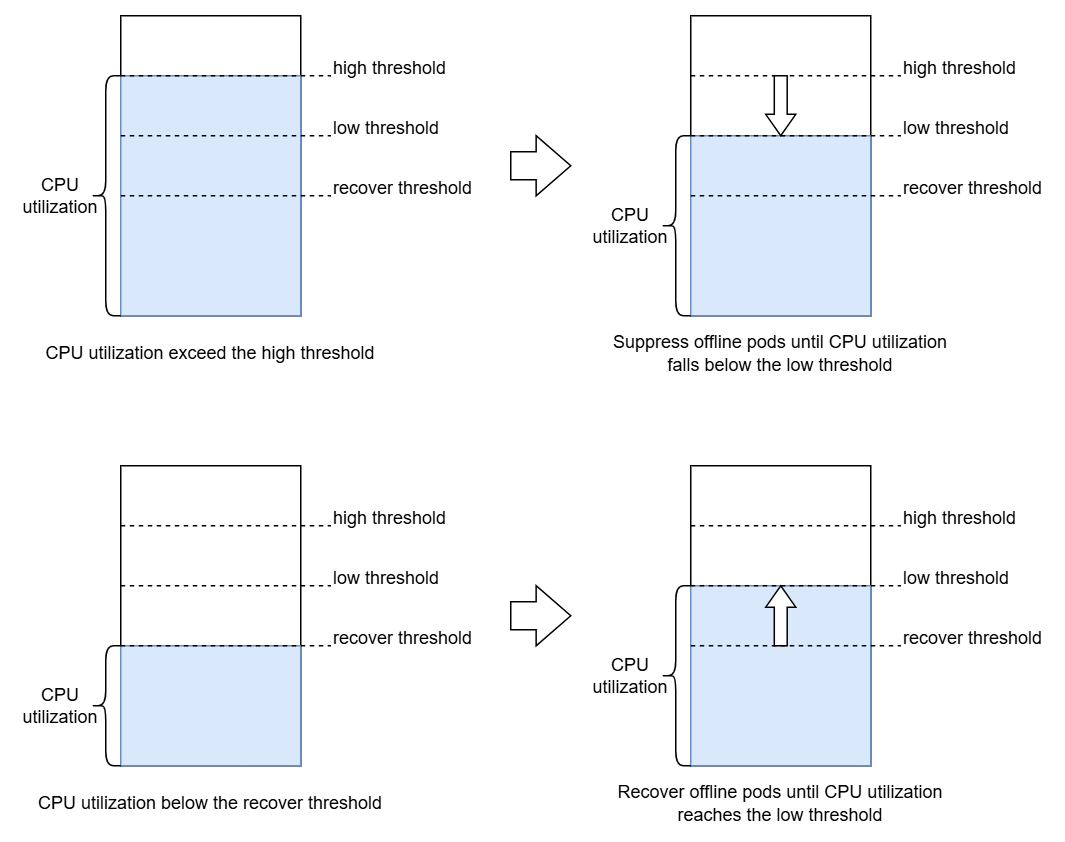

The diagram above was exported from draw.io. Its source (the exported page's mxGraphModel, read from the mxfile embedded in the PNG):
<mxGraphModel dx="988" dy="735" grid="1" gridSize="10" guides="1" tooltips="1" connect="1" arrows="1" fold="1" page="1" pageScale="1" pageWidth="827" pageHeight="1169" math="0" shadow="0">
  <root>
    <mxCell id="0" />
    <mxCell id="1" parent="0" />
    <mxCell id="i4qTavm1ooZ6X8IbQHX3-2" value="" style="rounded=0;whiteSpace=wrap;html=1;" vertex="1" parent="1">
      <mxGeometry x="120" y="160" width="120" height="200" as="geometry" />
    </mxCell>
    <mxCell id="i4qTavm1ooZ6X8IbQHX3-6" value="" style="rounded=0;whiteSpace=wrap;html=1;fillColor=#dae8fc;strokeColor=#6c8ebf;" vertex="1" parent="1">
      <mxGeometry x="120" y="200" width="120" height="160" as="geometry" />
    </mxCell>
    <mxCell id="i4qTavm1ooZ6X8IbQHX3-4" value="" style="endArrow=none;dashed=1;html=1;rounded=0;exitX=0.001;exitY=0.202;exitDx=0;exitDy=0;exitPerimeter=0;" edge="1" parent="1">
      <mxGeometry width="50" height="50" relative="1" as="geometry">
        <mxPoint x="120" y="240" as="sourcePoint" />
        <mxPoint x="260" y="240" as="targetPoint" />
      </mxGeometry>
    </mxCell>
    <mxCell id="i4qTavm1ooZ6X8IbQHX3-5" value="" style="endArrow=none;dashed=1;html=1;rounded=0;exitX=0.001;exitY=0.202;exitDx=0;exitDy=0;exitPerimeter=0;" edge="1" parent="1">
      <mxGeometry width="50" height="50" relative="1" as="geometry">
        <mxPoint x="120" y="280" as="sourcePoint" />
        <mxPoint x="260" y="280" as="targetPoint" />
      </mxGeometry>
    </mxCell>
    <mxCell id="i4qTavm1ooZ6X8IbQHX3-7" value="" style="shape=curlyBracket;whiteSpace=wrap;html=1;rounded=1;labelPosition=left;verticalLabelPosition=middle;align=right;verticalAlign=middle;" vertex="1" parent="1">
      <mxGeometry x="100" y="200" width="20" height="160" as="geometry" />
    </mxCell>
    <mxCell id="i4qTavm1ooZ6X8IbQHX3-8" value="CPU&lt;div&gt;utilization&lt;/div&gt;" style="text;html=1;whiteSpace=wrap;strokeColor=none;fillColor=none;align=center;verticalAlign=middle;rounded=0;" vertex="1" parent="1">
      <mxGeometry x="50" y="265" width="60" height="30" as="geometry" />
    </mxCell>
    <mxCell id="i4qTavm1ooZ6X8IbQHX3-9" value="high threshold" style="text;html=1;whiteSpace=wrap;strokeColor=none;fillColor=none;align=left;verticalAlign=middle;rounded=0;" vertex="1" parent="1">
      <mxGeometry x="260" y="180" width="100" height="30" as="geometry" />
    </mxCell>
    <mxCell id="i4qTavm1ooZ6X8IbQHX3-11" value="recover threshold" style="text;html=1;whiteSpace=wrap;strokeColor=none;fillColor=none;align=left;verticalAlign=middle;rounded=0;" vertex="1" parent="1">
      <mxGeometry x="260" y="260" width="100" height="30" as="geometry" />
    </mxCell>
    <mxCell id="i4qTavm1ooZ6X8IbQHX3-12" value="low threshold" style="text;html=1;whiteSpace=wrap;strokeColor=none;fillColor=none;align=left;verticalAlign=middle;rounded=0;" vertex="1" parent="1">
      <mxGeometry x="260" y="220" width="100" height="30" as="geometry" />
    </mxCell>
    <mxCell id="i4qTavm1ooZ6X8IbQHX3-13" value="" style="endArrow=none;dashed=1;html=1;rounded=0;exitX=0.001;exitY=0.202;exitDx=0;exitDy=0;exitPerimeter=0;" edge="1" parent="1">
      <mxGeometry width="50" height="50" relative="1" as="geometry">
        <mxPoint x="120" y="200" as="sourcePoint" />
        <mxPoint x="260" y="200" as="targetPoint" />
      </mxGeometry>
    </mxCell>
    <mxCell id="i4qTavm1ooZ6X8IbQHX3-14" value="CPU utilization exceed the high threshold" style="text;html=1;whiteSpace=wrap;strokeColor=none;fillColor=none;align=center;verticalAlign=middle;rounded=0;" vertex="1" parent="1">
      <mxGeometry x="60" y="370" width="240" height="30" as="geometry" />
    </mxCell>
    <mxCell id="i4qTavm1ooZ6X8IbQHX3-15" value="" style="rounded=0;whiteSpace=wrap;html=1;" vertex="1" parent="1">
      <mxGeometry x="500" y="160" width="120" height="200" as="geometry" />
    </mxCell>
    <mxCell id="i4qTavm1ooZ6X8IbQHX3-16" value="" style="rounded=0;whiteSpace=wrap;html=1;fillColor=#dae8fc;strokeColor=#6c8ebf;" vertex="1" parent="1">
      <mxGeometry x="500" y="240" width="120" height="120" as="geometry" />
    </mxCell>
    <mxCell id="i4qTavm1ooZ6X8IbQHX3-17" value="" style="endArrow=none;dashed=1;html=1;rounded=0;exitX=0.001;exitY=0.202;exitDx=0;exitDy=0;exitPerimeter=0;" edge="1" parent="1">
      <mxGeometry width="50" height="50" relative="1" as="geometry">
        <mxPoint x="500" y="240" as="sourcePoint" />
        <mxPoint x="640" y="240" as="targetPoint" />
      </mxGeometry>
    </mxCell>
    <mxCell id="i4qTavm1ooZ6X8IbQHX3-18" value="" style="endArrow=none;dashed=1;html=1;rounded=0;exitX=0.001;exitY=0.202;exitDx=0;exitDy=0;exitPerimeter=0;" edge="1" parent="1">
      <mxGeometry width="50" height="50" relative="1" as="geometry">
        <mxPoint x="500" y="280" as="sourcePoint" />
        <mxPoint x="640" y="280" as="targetPoint" />
      </mxGeometry>
    </mxCell>
    <mxCell id="i4qTavm1ooZ6X8IbQHX3-19" value="" style="shape=curlyBracket;whiteSpace=wrap;html=1;rounded=1;labelPosition=left;verticalLabelPosition=middle;align=right;verticalAlign=middle;" vertex="1" parent="1">
      <mxGeometry x="480" y="240" width="20" height="120" as="geometry" />
    </mxCell>
    <mxCell id="i4qTavm1ooZ6X8IbQHX3-20" value="CPU&lt;div&gt;utilization&lt;/div&gt;" style="text;html=1;whiteSpace=wrap;strokeColor=none;fillColor=none;align=center;verticalAlign=middle;rounded=0;" vertex="1" parent="1">
      <mxGeometry x="430" y="285" width="60" height="30" as="geometry" />
    </mxCell>
    <mxCell id="i4qTavm1ooZ6X8IbQHX3-21" value="high threshold" style="text;html=1;whiteSpace=wrap;strokeColor=none;fillColor=none;align=left;verticalAlign=middle;rounded=0;" vertex="1" parent="1">
      <mxGeometry x="640" y="180" width="100" height="30" as="geometry" />
    </mxCell>
    <mxCell id="i4qTavm1ooZ6X8IbQHX3-22" value="recover threshold" style="text;html=1;whiteSpace=wrap;strokeColor=none;fillColor=none;align=left;verticalAlign=middle;rounded=0;" vertex="1" parent="1">
      <mxGeometry x="640" y="260" width="100" height="30" as="geometry" />
    </mxCell>
    <mxCell id="i4qTavm1ooZ6X8IbQHX3-23" value="low threshold" style="text;html=1;whiteSpace=wrap;strokeColor=none;fillColor=none;align=left;verticalAlign=middle;rounded=0;" vertex="1" parent="1">
      <mxGeometry x="640" y="220" width="100" height="30" as="geometry" />
    </mxCell>
    <mxCell id="i4qTavm1ooZ6X8IbQHX3-24" value="" style="endArrow=none;dashed=1;html=1;rounded=0;exitX=0.001;exitY=0.202;exitDx=0;exitDy=0;exitPerimeter=0;" edge="1" parent="1">
      <mxGeometry width="50" height="50" relative="1" as="geometry">
        <mxPoint x="500" y="200" as="sourcePoint" />
        <mxPoint x="640" y="200" as="targetPoint" />
      </mxGeometry>
    </mxCell>
    <mxCell id="i4qTavm1ooZ6X8IbQHX3-25" value="Suppress offline pods until CPU utilization&lt;div&gt;falls below the low threshold&lt;/div&gt;" style="text;html=1;whiteSpace=wrap;strokeColor=none;fillColor=none;align=center;verticalAlign=middle;rounded=0;" vertex="1" parent="1">
      <mxGeometry x="440" y="370" width="240" height="30" as="geometry" />
    </mxCell>
    <mxCell id="i4qTavm1ooZ6X8IbQHX3-26" value="" style="html=1;shadow=0;dashed=0;align=center;verticalAlign=middle;shape=mxgraph.arrows2.arrow;dy=0.53;dx=23.07;notch=0;" vertex="1" parent="1">
      <mxGeometry x="380" y="240" width="40" height="40" as="geometry" />
    </mxCell>
    <mxCell id="i4qTavm1ooZ6X8IbQHX3-28" value="" style="html=1;shadow=0;dashed=0;align=center;verticalAlign=middle;shape=mxgraph.arrows2.arrow;dy=0.57;dx=14.29;notch=0;rotation=90;" vertex="1" parent="1">
      <mxGeometry x="540" y="210" width="40" height="20" as="geometry" />
    </mxCell>
    <mxCell id="i4qTavm1ooZ6X8IbQHX3-29" value="" style="rounded=0;whiteSpace=wrap;html=1;" vertex="1" parent="1">
      <mxGeometry x="120" y="460" width="120" height="200" as="geometry" />
    </mxCell>
    <mxCell id="i4qTavm1ooZ6X8IbQHX3-30" value="" style="rounded=0;whiteSpace=wrap;html=1;fillColor=#dae8fc;strokeColor=#6c8ebf;" vertex="1" parent="1">
      <mxGeometry x="120" y="580" width="120" height="80" as="geometry" />
    </mxCell>
    <mxCell id="i4qTavm1ooZ6X8IbQHX3-31" value="" style="endArrow=none;dashed=1;html=1;rounded=0;exitX=0.001;exitY=0.202;exitDx=0;exitDy=0;exitPerimeter=0;" edge="1" parent="1">
      <mxGeometry width="50" height="50" relative="1" as="geometry">
        <mxPoint x="120" y="540" as="sourcePoint" />
        <mxPoint x="260" y="540" as="targetPoint" />
      </mxGeometry>
    </mxCell>
    <mxCell id="i4qTavm1ooZ6X8IbQHX3-32" value="" style="endArrow=none;dashed=1;html=1;rounded=0;exitX=0.001;exitY=0.202;exitDx=0;exitDy=0;exitPerimeter=0;" edge="1" parent="1">
      <mxGeometry width="50" height="50" relative="1" as="geometry">
        <mxPoint x="120" y="580" as="sourcePoint" />
        <mxPoint x="260" y="580" as="targetPoint" />
      </mxGeometry>
    </mxCell>
    <mxCell id="i4qTavm1ooZ6X8IbQHX3-33" value="" style="shape=curlyBracket;whiteSpace=wrap;html=1;rounded=1;labelPosition=left;verticalLabelPosition=middle;align=right;verticalAlign=middle;" vertex="1" parent="1">
      <mxGeometry x="100" y="580" width="20" height="80" as="geometry" />
    </mxCell>
    <mxCell id="i4qTavm1ooZ6X8IbQHX3-34" value="CPU&lt;div&gt;utilization&lt;/div&gt;" style="text;html=1;whiteSpace=wrap;strokeColor=none;fillColor=none;align=center;verticalAlign=middle;rounded=0;" vertex="1" parent="1">
      <mxGeometry x="50" y="605" width="60" height="30" as="geometry" />
    </mxCell>
    <mxCell id="i4qTavm1ooZ6X8IbQHX3-35" value="high threshold" style="text;html=1;whiteSpace=wrap;strokeColor=none;fillColor=none;align=left;verticalAlign=middle;rounded=0;" vertex="1" parent="1">
      <mxGeometry x="260" y="480" width="100" height="30" as="geometry" />
    </mxCell>
    <mxCell id="i4qTavm1ooZ6X8IbQHX3-36" value="recover threshold" style="text;html=1;whiteSpace=wrap;strokeColor=none;fillColor=none;align=left;verticalAlign=middle;rounded=0;" vertex="1" parent="1">
      <mxGeometry x="260" y="560" width="100" height="30" as="geometry" />
    </mxCell>
    <mxCell id="i4qTavm1ooZ6X8IbQHX3-37" value="low threshold" style="text;html=1;whiteSpace=wrap;strokeColor=none;fillColor=none;align=left;verticalAlign=middle;rounded=0;" vertex="1" parent="1">
      <mxGeometry x="260" y="520" width="100" height="30" as="geometry" />
    </mxCell>
    <mxCell id="i4qTavm1ooZ6X8IbQHX3-38" value="" style="endArrow=none;dashed=1;html=1;rounded=0;exitX=0.001;exitY=0.202;exitDx=0;exitDy=0;exitPerimeter=0;" edge="1" parent="1">
      <mxGeometry width="50" height="50" relative="1" as="geometry">
        <mxPoint x="120" y="500" as="sourcePoint" />
        <mxPoint x="260" y="500" as="targetPoint" />
      </mxGeometry>
    </mxCell>
    <mxCell id="i4qTavm1ooZ6X8IbQHX3-39" value="CPU utilization below the recover threshold" style="text;html=1;whiteSpace=wrap;strokeColor=none;fillColor=none;align=center;verticalAlign=middle;rounded=0;" vertex="1" parent="1">
      <mxGeometry x="60" y="670" width="240" height="30" as="geometry" />
    </mxCell>
    <mxCell id="i4qTavm1ooZ6X8IbQHX3-40" value="" style="rounded=0;whiteSpace=wrap;html=1;" vertex="1" parent="1">
      <mxGeometry x="500" y="460" width="120" height="200" as="geometry" />
    </mxCell>
    <mxCell id="i4qTavm1ooZ6X8IbQHX3-41" value="" style="rounded=0;whiteSpace=wrap;html=1;fillColor=#dae8fc;strokeColor=#6c8ebf;" vertex="1" parent="1">
      <mxGeometry x="500" y="540" width="120" height="120" as="geometry" />
    </mxCell>
    <mxCell id="i4qTavm1ooZ6X8IbQHX3-42" value="" style="endArrow=none;dashed=1;html=1;rounded=0;exitX=0.001;exitY=0.202;exitDx=0;exitDy=0;exitPerimeter=0;" edge="1" parent="1">
      <mxGeometry width="50" height="50" relative="1" as="geometry">
        <mxPoint x="500" y="540" as="sourcePoint" />
        <mxPoint x="640" y="540" as="targetPoint" />
      </mxGeometry>
    </mxCell>
    <mxCell id="i4qTavm1ooZ6X8IbQHX3-43" value="" style="endArrow=none;dashed=1;html=1;rounded=0;exitX=0.001;exitY=0.202;exitDx=0;exitDy=0;exitPerimeter=0;" edge="1" parent="1">
      <mxGeometry width="50" height="50" relative="1" as="geometry">
        <mxPoint x="500" y="580" as="sourcePoint" />
        <mxPoint x="640" y="580" as="targetPoint" />
      </mxGeometry>
    </mxCell>
    <mxCell id="i4qTavm1ooZ6X8IbQHX3-44" value="" style="shape=curlyBracket;whiteSpace=wrap;html=1;rounded=1;labelPosition=left;verticalLabelPosition=middle;align=right;verticalAlign=middle;" vertex="1" parent="1">
      <mxGeometry x="480" y="540" width="20" height="120" as="geometry" />
    </mxCell>
    <mxCell id="i4qTavm1ooZ6X8IbQHX3-45" value="CPU&lt;div&gt;utilization&lt;/div&gt;" style="text;html=1;whiteSpace=wrap;strokeColor=none;fillColor=none;align=center;verticalAlign=middle;rounded=0;" vertex="1" parent="1">
      <mxGeometry x="430" y="585" width="60" height="30" as="geometry" />
    </mxCell>
    <mxCell id="i4qTavm1ooZ6X8IbQHX3-46" value="high threshold" style="text;html=1;whiteSpace=wrap;strokeColor=none;fillColor=none;align=left;verticalAlign=middle;rounded=0;" vertex="1" parent="1">
      <mxGeometry x="640" y="480" width="100" height="30" as="geometry" />
    </mxCell>
    <mxCell id="i4qTavm1ooZ6X8IbQHX3-47" value="recover threshold" style="text;html=1;whiteSpace=wrap;strokeColor=none;fillColor=none;align=left;verticalAlign=middle;rounded=0;" vertex="1" parent="1">
      <mxGeometry x="640" y="560" width="100" height="30" as="geometry" />
    </mxCell>
    <mxCell id="i4qTavm1ooZ6X8IbQHX3-48" value="low threshold" style="text;html=1;whiteSpace=wrap;strokeColor=none;fillColor=none;align=left;verticalAlign=middle;rounded=0;" vertex="1" parent="1">
      <mxGeometry x="640" y="520" width="100" height="30" as="geometry" />
    </mxCell>
    <mxCell id="i4qTavm1ooZ6X8IbQHX3-49" value="" style="endArrow=none;dashed=1;html=1;rounded=0;exitX=0.001;exitY=0.202;exitDx=0;exitDy=0;exitPerimeter=0;" edge="1" parent="1">
      <mxGeometry width="50" height="50" relative="1" as="geometry">
        <mxPoint x="500" y="500" as="sourcePoint" />
        <mxPoint x="640" y="500" as="targetPoint" />
      </mxGeometry>
    </mxCell>
    <mxCell id="i4qTavm1ooZ6X8IbQHX3-50" value="Recover offline pods until CPU utilization&lt;div&gt;reaches the low threshold&lt;/div&gt;" style="text;html=1;whiteSpace=wrap;strokeColor=none;fillColor=none;align=center;verticalAlign=middle;rounded=0;" vertex="1" parent="1">
      <mxGeometry x="440" y="670" width="240" height="30" as="geometry" />
    </mxCell>
    <mxCell id="i4qTavm1ooZ6X8IbQHX3-51" value="" style="html=1;shadow=0;dashed=0;align=center;verticalAlign=middle;shape=mxgraph.arrows2.arrow;dy=0.53;dx=23.07;notch=0;" vertex="1" parent="1">
      <mxGeometry x="380" y="540" width="40" height="40" as="geometry" />
    </mxCell>
    <mxCell id="i4qTavm1ooZ6X8IbQHX3-52" value="" style="html=1;shadow=0;dashed=0;align=center;verticalAlign=middle;shape=mxgraph.arrows2.arrow;dy=0.57;dx=14.29;notch=0;rotation=-90;" vertex="1" parent="1">
      <mxGeometry x="540" y="550" width="40" height="20" as="geometry" />
    </mxCell>
  </root>
</mxGraphModel>